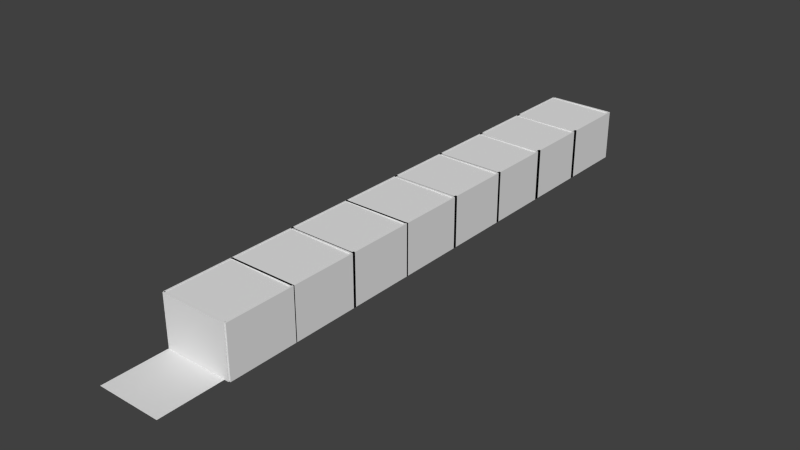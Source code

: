 # Source: flor_3.blend  (saved by Blender 2.76.0; exported with 4.5.12 LTS)
import bpy
from mathutils import Matrix  # noqa: F401  (used for matrix-valued properties, if any)

bpy.ops.wm.read_factory_settings(use_empty=True)
scene = bpy.context.scene
scene.name = 'Scene'

# ---- collections
col_collection_1 = bpy.data.collections.new('Collection 1'); scene.collection.children.link(col_collection_1)

# ---- world
world_world = bpy.data.worlds.new('World'); scene.world = world_world
world_world.color = (0.05088, 0.05088, 0.05088)
world_world.use_sun_shadow = False
world_world.sun_shadow_jitter_overblur = 0.0
world_world.cycles.sampling_method = 'MANUAL'
world_world.cycles.sample_map_resolution = 256

# ---- meshes
me_plane_009 = bpy.data.meshes.new('Plane.009')
me_plane_009.from_pydata([(-1.0, -1.0, 0.0), (1.0, -1.0, 0.0), (-1.0, 1.0, 0.0), (1.0, 1.0, 0.0)], [], [(0, 1, 3, 2)])
me_plane_009.use_remesh_preserve_volume = False
me_plane_009.use_remesh_preserve_attributes = False
me_plane_009.use_mirror_vertex_groups = False
me_plane_009.update()
me_plane = bpy.data.meshes.new('Plane')
me_plane.from_pydata([(-1.01, 0.9688, 0.0002582), (-1.01, 0.9688, 1.515), (-1.01, 1.034, 0.0002582), (-1.01, 1.034, 1.515), (0.9852, 0.9688, 0.0002582), (0.9852, 0.9688, 1.515), (0.9852, 1.034, 0.0002582), (0.9852, 1.034, 1.515), (-1.0, -1.0, 0.0), (1.0, -1.0, 0.0), (-1.0, 1.0, 0.0), (1.0, 1.0, 0.0), (-1.01, -1.056, 0.0002582), (-1.01, -1.056, 1.515), (-1.01, -0.9899, 0.0002582), (-1.01, -0.9899, 1.515), (0.9852, -1.056, 0.0002582), (0.9852, -1.056, 1.515), (0.9852, -0.9899, 0.0002582), (0.9852, -0.9899, 1.515), (0.9752, -1.028, 0.0002582), (0.9752, -1.028, 1.515), (0.9752, 1.034, 0.0002582), (0.9752, 1.034, 1.515), (1.026, -1.028, 0.0002582), (1.026, -1.028, 1.515), (1.026, 1.034, 0.0002582), (1.026, 1.034, 1.515), (-1.029, -1.028, 0.0002582), (-1.029, -1.028, 1.515), (-1.029, 1.034, 0.0002582), (-1.029, 1.034, 1.515), (-0.9787, -1.028, 0.0002582), (-0.9787, -1.028, 1.515), (-0.9787, 1.034, 0.0002582), (-0.9787, 1.034, 1.515), (0.9999, -1.0, 1.482), (-0.9999, -1.0, 1.508), (0.9999, 1.0, 1.482), (-0.9999, 1.0, 1.508)], [], [(1, 3, 2, 0), (3, 7, 6, 2), (7, 5, 4, 6), (5, 1, 0, 4), (0, 2, 6, 4), (5, 7, 3, 1), (8, 9, 11, 10), (13, 15, 14, 12), (15, 19, 18, 14), (19, 17, 16, 18), (17, 13, 12, 16), (12, 14, 18, 16), (17, 19, 15, 13), (21, 23, 22, 20), (23, 27, 26, 22), (27, 25, 24, 26), (25, 21, 20, 24), (20, 22, 26, 24), (25, 27, 23, 21), (29, 31, 30, 28), (31, 35, 34, 30), (35, 33, 32, 34), (33, 29, 28, 32), (28, 30, 34, 32), (33, 35, 31, 29), (36, 37, 39, 38)])
_uv = me_plane.uv_layers.new(name='UVMap')
_uv.uv.foreach_set('vector', [-5.737, -5.737, 6.737, -5.737, 6.737, 6.737, -5.737, 6.737, -5.737, -5.737, 6.737, -5.737, 6.737, 6.737, -5.737, 6.737, -5.737, -5.737, 6.737, -5.737, 6.737, 6.737, -5.737, 6.737, -5.737, -5.737, 6.737, -5.737, 6.737, 6.737, -5.737, 6.737, -5.737, -5.737, 6.737, -5.737, 6.737, 6.737, -5.737, 6.737, -5.737, -5.737, 6.737, -5.737, 6.737, 6.737, -5.737, 6.737, -5.379, -5.379, 6.379, -5.379, 6.379, 6.379, -5.379, 6.379, -5.737, -5.737, 6.737, -5.737, 6.737, 6.737, -5.737, 6.737, -5.737, -5.737, 6.737, -5.737, 6.737, 6.737, -5.737, 6.737, -5.737, -5.737, 6.737, -5.737, 6.737, 6.737, -5.737, 6.737, -5.737, -5.737, 6.737, -5.737, 6.737, 6.737, -5.737, 6.737, -5.737, -5.737, 6.737, -5.737, 6.737, 6.737, -5.737, 6.737, -5.737, -5.737, 6.737, -5.737, 6.737, 6.737, -5.737, 6.737, -5.737, -5.737, 6.737, -5.737, 6.737, 6.737, -5.737, 6.737, -5.737, -5.737, 6.737, -5.737, 6.737, 6.737, -5.737, 6.737, -5.737, -5.737, 6.737, -5.737, 6.737, 6.737, -5.737, 6.737, -5.737, -5.737, 6.737, -5.737, 6.737, 6.737, -5.737, 6.737, -5.737, -5.737, 6.737, -5.737, 6.737, 6.737, -5.737, 6.737, -5.737, -5.737, 6.737, -5.737, 6.737, 6.737, -5.737, 6.737, -5.737, -5.737, 6.737, -5.737, 6.737, 6.737, -5.737, 6.737, -5.737, -5.737, 6.737, -5.737, 6.737, 6.737, -5.737, 6.737, -5.737, -5.737, 6.737, -5.737, 6.737, 6.737, -5.737, 6.737, -5.737, -5.737, 6.737, -5.737, 6.737, 6.737, -5.737, 6.737, -5.737, -5.737, 6.737, -5.737, 6.737, 6.737, -5.737, 6.737, -5.737, -5.737, 6.737, -5.737, 6.737, 6.737, -5.737, 6.737, -5.379, -5.379, 6.379, -5.379, 6.379, 6.379, -5.379, 6.379])
me_plane.use_remesh_preserve_volume = False
me_plane.use_remesh_preserve_attributes = False
me_plane.use_mirror_vertex_groups = False
me_plane.update()
me_plane_002 = bpy.data.meshes.new('Plane.002')
me_plane_002.from_pydata([(-1.01, 0.9688, 0.0002582), (-1.01, 0.9688, 1.515), (-1.01, 1.034, 0.0002582), (-1.01, 1.034, 1.515), (0.9852, 0.9688, 0.0002582), (0.9852, 0.9688, 1.515), (0.9852, 1.034, 0.0002582), (0.9852, 1.034, 1.515), (-1.0, -1.0, 0.0), (1.0, -1.0, 0.0), (-1.0, 1.0, 0.0), (1.0, 1.0, 0.0), (-1.01, -1.056, 0.0002582), (-1.01, -1.056, 1.515), (-1.01, -0.9899, 0.0002582), (-1.01, -0.9899, 1.515), (0.9852, -1.056, 0.0002582), (0.9852, -1.056, 1.515), (0.9852, -0.9899, 0.0002582), (0.9852, -0.9899, 1.515), (0.9752, -1.028, 0.0002582), (0.9752, -1.028, 1.515), (0.9752, 1.034, 0.0002582), (0.9752, 1.034, 1.515), (1.026, -1.028, 0.0002582), (1.026, -1.028, 1.515), (1.026, 1.034, 0.0002582), (1.026, 1.034, 1.515), (-1.029, -1.028, 0.0002582), (-1.029, -1.028, 1.515), (-1.029, 1.034, 0.0002582), (-1.029, 1.034, 1.515), (-0.9787, -1.028, 0.0002582), (-0.9787, -1.028, 1.515), (-0.9787, 1.034, 0.0002582), (-0.9787, 1.034, 1.515), (0.9999, -1.0, 1.482), (-0.9999, -1.0, 1.508), (0.9999, 1.0, 1.482), (-0.9999, 1.0, 1.508)], [], [(1, 3, 2, 0), (3, 7, 6, 2), (7, 5, 4, 6), (5, 1, 0, 4), (0, 2, 6, 4), (5, 7, 3, 1), (8, 9, 11, 10), (13, 15, 14, 12), (15, 19, 18, 14), (19, 17, 16, 18), (17, 13, 12, 16), (12, 14, 18, 16), (17, 19, 15, 13), (21, 23, 22, 20), (23, 27, 26, 22), (27, 25, 24, 26), (25, 21, 20, 24), (20, 22, 26, 24), (25, 27, 23, 21), (29, 31, 30, 28), (31, 35, 34, 30), (35, 33, 32, 34), (33, 29, 28, 32), (28, 30, 34, 32), (33, 35, 31, 29), (36, 37, 39, 38)])
_uv = me_plane_002.uv_layers.new(name='UVMap')
_uv.uv.foreach_set('vector', [-5.737, -5.737, 6.737, -5.737, 6.737, 6.737, -5.737, 6.737, -5.737, -5.737, 6.737, -5.737, 6.737, 6.737, -5.737, 6.737, -5.737, -5.737, 6.737, -5.737, 6.737, 6.737, -5.737, 6.737, -5.737, -5.737, 6.737, -5.737, 6.737, 6.737, -5.737, 6.737, -5.737, -5.737, 6.737, -5.737, 6.737, 6.737, -5.737, 6.737, -5.737, -5.737, 6.737, -5.737, 6.737, 6.737, -5.737, 6.737, -5.379, -5.379, 6.379, -5.379, 6.379, 6.379, -5.379, 6.379, -5.737, -5.737, 6.737, -5.737, 6.737, 6.737, -5.737, 6.737, -5.737, -5.737, 6.737, -5.737, 6.737, 6.737, -5.737, 6.737, -5.737, -5.737, 6.737, -5.737, 6.737, 6.737, -5.737, 6.737, -5.737, -5.737, 6.737, -5.737, 6.737, 6.737, -5.737, 6.737, -5.737, -5.737, 6.737, -5.737, 6.737, 6.737, -5.737, 6.737, -5.737, -5.737, 6.737, -5.737, 6.737, 6.737, -5.737, 6.737, -5.737, -5.737, 6.737, -5.737, 6.737, 6.737, -5.737, 6.737, -5.737, -5.737, 6.737, -5.737, 6.737, 6.737, -5.737, 6.737, -5.737, -5.737, 6.737, -5.737, 6.737, 6.737, -5.737, 6.737, -5.737, -5.737, 6.737, -5.737, 6.737, 6.737, -5.737, 6.737, -5.737, -5.737, 6.737, -5.737, 6.737, 6.737, -5.737, 6.737, -5.737, -5.737, 6.737, -5.737, 6.737, 6.737, -5.737, 6.737, -5.737, -5.737, 6.737, -5.737, 6.737, 6.737, -5.737, 6.737, -5.737, -5.737, 6.737, -5.737, 6.737, 6.737, -5.737, 6.737, -5.737, -5.737, 6.737, -5.737, 6.737, 6.737, -5.737, 6.737, -5.737, -5.737, 6.737, -5.737, 6.737, 6.737, -5.737, 6.737, -5.737, -5.737, 6.737, -5.737, 6.737, 6.737, -5.737, 6.737, -5.737, -5.737, 6.737, -5.737, 6.737, 6.737, -5.737, 6.737, -5.379, -5.379, 6.379, -5.379, 6.379, 6.379, -5.379, 6.379])
me_plane_002.use_remesh_preserve_volume = False
me_plane_002.use_remesh_preserve_attributes = False
me_plane_002.use_mirror_vertex_groups = False
me_plane_002.update()
me_plane_003 = bpy.data.meshes.new('Plane.003')
me_plane_003.from_pydata([(-1.01, 0.9688, 0.0002582), (-1.01, 0.9688, 1.515), (-1.01, 1.034, 0.0002582), (-1.01, 1.034, 1.515), (0.9852, 0.9688, 0.0002582), (0.9852, 0.9688, 1.515), (0.9852, 1.034, 0.0002582), (0.9852, 1.034, 1.515), (-1.0, -1.0, 0.0), (1.0, -1.0, 0.0), (-1.0, 1.0, 0.0), (1.0, 1.0, 0.0), (-1.01, -1.056, 0.0002582), (-1.01, -1.056, 1.515), (-1.01, -0.9899, 0.0002582), (-1.01, -0.9899, 1.515), (0.9852, -1.056, 0.0002582), (0.9852, -1.056, 1.515), (0.9852, -0.9899, 0.0002582), (0.9852, -0.9899, 1.515), (0.9752, -1.028, 0.0002582), (0.9752, -1.028, 1.515), (0.9752, 1.034, 0.0002582), (0.9752, 1.034, 1.515), (1.026, -1.028, 0.0002582), (1.026, -1.028, 1.515), (1.026, 1.034, 0.0002582), (1.026, 1.034, 1.515), (-1.029, -1.028, 0.0002582), (-1.029, -1.028, 1.515), (-1.029, 1.034, 0.0002582), (-1.029, 1.034, 1.515), (-0.9787, -1.028, 0.0002582), (-0.9787, -1.028, 1.515), (-0.9787, 1.034, 0.0002582), (-0.9787, 1.034, 1.515), (0.9999, -1.0, 1.482), (-0.9999, -1.0, 1.508), (0.9999, 1.0, 1.482), (-0.9999, 1.0, 1.508)], [], [(1, 3, 2, 0), (3, 7, 6, 2), (7, 5, 4, 6), (5, 1, 0, 4), (0, 2, 6, 4), (5, 7, 3, 1), (8, 9, 11, 10), (13, 15, 14, 12), (15, 19, 18, 14), (19, 17, 16, 18), (17, 13, 12, 16), (12, 14, 18, 16), (17, 19, 15, 13), (21, 23, 22, 20), (23, 27, 26, 22), (27, 25, 24, 26), (25, 21, 20, 24), (20, 22, 26, 24), (25, 27, 23, 21), (29, 31, 30, 28), (31, 35, 34, 30), (35, 33, 32, 34), (33, 29, 28, 32), (28, 30, 34, 32), (33, 35, 31, 29), (36, 37, 39, 38)])
_uv = me_plane_003.uv_layers.new(name='UVMap')
_uv.uv.foreach_set('vector', [-5.737, -5.737, 6.737, -5.737, 6.737, 6.737, -5.737, 6.737, -5.737, -5.737, 6.737, -5.737, 6.737, 6.737, -5.737, 6.737, -5.737, -5.737, 6.737, -5.737, 6.737, 6.737, -5.737, 6.737, -5.737, -5.737, 6.737, -5.737, 6.737, 6.737, -5.737, 6.737, -5.737, -5.737, 6.737, -5.737, 6.737, 6.737, -5.737, 6.737, -5.737, -5.737, 6.737, -5.737, 6.737, 6.737, -5.737, 6.737, -5.379, -5.379, 6.379, -5.379, 6.379, 6.379, -5.379, 6.379, -5.737, -5.737, 6.737, -5.737, 6.737, 6.737, -5.737, 6.737, -5.737, -5.737, 6.737, -5.737, 6.737, 6.737, -5.737, 6.737, -5.737, -5.737, 6.737, -5.737, 6.737, 6.737, -5.737, 6.737, -5.737, -5.737, 6.737, -5.737, 6.737, 6.737, -5.737, 6.737, -5.737, -5.737, 6.737, -5.737, 6.737, 6.737, -5.737, 6.737, -5.737, -5.737, 6.737, -5.737, 6.737, 6.737, -5.737, 6.737, -5.737, -5.737, 6.737, -5.737, 6.737, 6.737, -5.737, 6.737, -5.737, -5.737, 6.737, -5.737, 6.737, 6.737, -5.737, 6.737, -5.737, -5.737, 6.737, -5.737, 6.737, 6.737, -5.737, 6.737, -5.737, -5.737, 6.737, -5.737, 6.737, 6.737, -5.737, 6.737, -5.737, -5.737, 6.737, -5.737, 6.737, 6.737, -5.737, 6.737, -5.737, -5.737, 6.737, -5.737, 6.737, 6.737, -5.737, 6.737, -5.737, -5.737, 6.737, -5.737, 6.737, 6.737, -5.737, 6.737, -5.737, -5.737, 6.737, -5.737, 6.737, 6.737, -5.737, 6.737, -5.737, -5.737, 6.737, -5.737, 6.737, 6.737, -5.737, 6.737, -5.737, -5.737, 6.737, -5.737, 6.737, 6.737, -5.737, 6.737, -5.737, -5.737, 6.737, -5.737, 6.737, 6.737, -5.737, 6.737, -5.737, -5.737, 6.737, -5.737, 6.737, 6.737, -5.737, 6.737, -5.379, -5.379, 6.379, -5.379, 6.379, 6.379, -5.379, 6.379])
me_plane_003.use_remesh_preserve_volume = False
me_plane_003.use_remesh_preserve_attributes = False
me_plane_003.use_mirror_vertex_groups = False
me_plane_003.update()
me_plane_004 = bpy.data.meshes.new('Plane.004')
me_plane_004.from_pydata([(-1.01, 0.9688, 0.0002582), (-1.01, 0.9688, 1.515), (-1.01, 1.034, 0.0002582), (-1.01, 1.034, 1.515), (0.9852, 0.9688, 0.0002582), (0.9852, 0.9688, 1.515), (0.9852, 1.034, 0.0002582), (0.9852, 1.034, 1.515), (-1.0, -1.0, 0.0), (1.0, -1.0, 0.0), (-1.0, 1.0, 0.0), (1.0, 1.0, 0.0), (-1.01, -1.056, 0.0002582), (-1.01, -1.056, 1.515), (-1.01, -0.9899, 0.0002582), (-1.01, -0.9899, 1.515), (0.9852, -1.056, 0.0002582), (0.9852, -1.056, 1.515), (0.9852, -0.9899, 0.0002582), (0.9852, -0.9899, 1.515), (0.9752, -1.028, 0.0002582), (0.9752, -1.028, 1.515), (0.9752, 1.034, 0.0002582), (0.9752, 1.034, 1.515), (1.026, -1.028, 0.0002582), (1.026, -1.028, 1.515), (1.026, 1.034, 0.0002582), (1.026, 1.034, 1.515), (-1.029, -1.028, 0.0002582), (-1.029, -1.028, 1.515), (-1.029, 1.034, 0.0002582), (-1.029, 1.034, 1.515), (-0.9787, -1.028, 0.0002582), (-0.9787, -1.028, 1.515), (-0.9787, 1.034, 0.0002582), (-0.9787, 1.034, 1.515), (0.9999, -1.0, 1.482), (-0.9999, -1.0, 1.508), (0.9999, 1.0, 1.482), (-0.9999, 1.0, 1.508)], [], [(1, 3, 2, 0), (3, 7, 6, 2), (7, 5, 4, 6), (5, 1, 0, 4), (0, 2, 6, 4), (5, 7, 3, 1), (8, 9, 11, 10), (13, 15, 14, 12), (15, 19, 18, 14), (19, 17, 16, 18), (17, 13, 12, 16), (12, 14, 18, 16), (17, 19, 15, 13), (21, 23, 22, 20), (23, 27, 26, 22), (27, 25, 24, 26), (25, 21, 20, 24), (20, 22, 26, 24), (25, 27, 23, 21), (29, 31, 30, 28), (31, 35, 34, 30), (35, 33, 32, 34), (33, 29, 28, 32), (28, 30, 34, 32), (33, 35, 31, 29), (36, 37, 39, 38)])
_uv = me_plane_004.uv_layers.new(name='UVMap')
_uv.uv.foreach_set('vector', [-5.737, -5.737, 6.737, -5.737, 6.737, 6.737, -5.737, 6.737, -5.737, -5.737, 6.737, -5.737, 6.737, 6.737, -5.737, 6.737, -5.737, -5.737, 6.737, -5.737, 6.737, 6.737, -5.737, 6.737, -5.737, -5.737, 6.737, -5.737, 6.737, 6.737, -5.737, 6.737, -5.737, -5.737, 6.737, -5.737, 6.737, 6.737, -5.737, 6.737, -5.737, -5.737, 6.737, -5.737, 6.737, 6.737, -5.737, 6.737, -5.379, -5.379, 6.379, -5.379, 6.379, 6.379, -5.379, 6.379, -5.737, -5.737, 6.737, -5.737, 6.737, 6.737, -5.737, 6.737, -5.737, -5.737, 6.737, -5.737, 6.737, 6.737, -5.737, 6.737, -5.737, -5.737, 6.737, -5.737, 6.737, 6.737, -5.737, 6.737, -5.737, -5.737, 6.737, -5.737, 6.737, 6.737, -5.737, 6.737, -5.737, -5.737, 6.737, -5.737, 6.737, 6.737, -5.737, 6.737, -5.737, -5.737, 6.737, -5.737, 6.737, 6.737, -5.737, 6.737, -5.737, -5.737, 6.737, -5.737, 6.737, 6.737, -5.737, 6.737, -5.737, -5.737, 6.737, -5.737, 6.737, 6.737, -5.737, 6.737, -5.737, -5.737, 6.737, -5.737, 6.737, 6.737, -5.737, 6.737, -5.737, -5.737, 6.737, -5.737, 6.737, 6.737, -5.737, 6.737, -5.737, -5.737, 6.737, -5.737, 6.737, 6.737, -5.737, 6.737, -5.737, -5.737, 6.737, -5.737, 6.737, 6.737, -5.737, 6.737, -5.737, -5.737, 6.737, -5.737, 6.737, 6.737, -5.737, 6.737, -5.737, -5.737, 6.737, -5.737, 6.737, 6.737, -5.737, 6.737, -5.737, -5.737, 6.737, -5.737, 6.737, 6.737, -5.737, 6.737, -5.737, -5.737, 6.737, -5.737, 6.737, 6.737, -5.737, 6.737, -5.737, -5.737, 6.737, -5.737, 6.737, 6.737, -5.737, 6.737, -5.737, -5.737, 6.737, -5.737, 6.737, 6.737, -5.737, 6.737, -5.379, -5.379, 6.379, -5.379, 6.379, 6.379, -5.379, 6.379])
me_plane_004.use_remesh_preserve_volume = False
me_plane_004.use_remesh_preserve_attributes = False
me_plane_004.use_mirror_vertex_groups = False
me_plane_004.update()
me_plane_005 = bpy.data.meshes.new('Plane.005')
me_plane_005.from_pydata([(-1.01, 0.9688, 0.0002582), (-1.01, 0.9688, 1.515), (-1.01, 1.034, 0.0002582), (-1.01, 1.034, 1.515), (0.9852, 0.9688, 0.0002582), (0.9852, 0.9688, 1.515), (0.9852, 1.034, 0.0002582), (0.9852, 1.034, 1.515), (-1.0, -1.0, 0.0), (1.0, -1.0, 0.0), (-1.0, 1.0, 0.0), (1.0, 1.0, 0.0), (-1.01, -1.056, 0.0002582), (-1.01, -1.056, 1.515), (-1.01, -0.9899, 0.0002582), (-1.01, -0.9899, 1.515), (0.9852, -1.056, 0.0002582), (0.9852, -1.056, 1.515), (0.9852, -0.9899, 0.0002582), (0.9852, -0.9899, 1.515), (0.9752, -1.028, 0.0002582), (0.9752, -1.028, 1.515), (0.9752, 1.034, 0.0002582), (0.9752, 1.034, 1.515), (1.026, -1.028, 0.0002582), (1.026, -1.028, 1.515), (1.026, 1.034, 0.0002582), (1.026, 1.034, 1.515), (-1.029, -1.028, 0.0002582), (-1.029, -1.028, 1.515), (-1.029, 1.034, 0.0002582), (-1.029, 1.034, 1.515), (-0.9787, -1.028, 0.0002582), (-0.9787, -1.028, 1.515), (-0.9787, 1.034, 0.0002582), (-0.9787, 1.034, 1.515), (0.9999, -1.0, 1.482), (-0.9999, -1.0, 1.508), (0.9999, 1.0, 1.482), (-0.9999, 1.0, 1.508)], [], [(1, 3, 2, 0), (3, 7, 6, 2), (7, 5, 4, 6), (5, 1, 0, 4), (0, 2, 6, 4), (5, 7, 3, 1), (8, 9, 11, 10), (13, 15, 14, 12), (15, 19, 18, 14), (19, 17, 16, 18), (17, 13, 12, 16), (12, 14, 18, 16), (17, 19, 15, 13), (21, 23, 22, 20), (23, 27, 26, 22), (27, 25, 24, 26), (25, 21, 20, 24), (20, 22, 26, 24), (25, 27, 23, 21), (29, 31, 30, 28), (31, 35, 34, 30), (35, 33, 32, 34), (33, 29, 28, 32), (28, 30, 34, 32), (33, 35, 31, 29), (36, 37, 39, 38)])
_uv = me_plane_005.uv_layers.new(name='UVMap')
_uv.uv.foreach_set('vector', [-5.737, -5.737, 6.737, -5.737, 6.737, 6.737, -5.737, 6.737, -5.737, -5.737, 6.737, -5.737, 6.737, 6.737, -5.737, 6.737, -5.737, -5.737, 6.737, -5.737, 6.737, 6.737, -5.737, 6.737, -5.737, -5.737, 6.737, -5.737, 6.737, 6.737, -5.737, 6.737, -5.737, -5.737, 6.737, -5.737, 6.737, 6.737, -5.737, 6.737, -5.737, -5.737, 6.737, -5.737, 6.737, 6.737, -5.737, 6.737, -5.379, -5.379, 6.379, -5.379, 6.379, 6.379, -5.379, 6.379, -5.737, -5.737, 6.737, -5.737, 6.737, 6.737, -5.737, 6.737, -5.737, -5.737, 6.737, -5.737, 6.737, 6.737, -5.737, 6.737, -5.737, -5.737, 6.737, -5.737, 6.737, 6.737, -5.737, 6.737, -5.737, -5.737, 6.737, -5.737, 6.737, 6.737, -5.737, 6.737, -5.737, -5.737, 6.737, -5.737, 6.737, 6.737, -5.737, 6.737, -5.737, -5.737, 6.737, -5.737, 6.737, 6.737, -5.737, 6.737, -5.737, -5.737, 6.737, -5.737, 6.737, 6.737, -5.737, 6.737, -5.737, -5.737, 6.737, -5.737, 6.737, 6.737, -5.737, 6.737, -5.737, -5.737, 6.737, -5.737, 6.737, 6.737, -5.737, 6.737, -5.737, -5.737, 6.737, -5.737, 6.737, 6.737, -5.737, 6.737, -5.737, -5.737, 6.737, -5.737, 6.737, 6.737, -5.737, 6.737, -5.737, -5.737, 6.737, -5.737, 6.737, 6.737, -5.737, 6.737, -5.737, -5.737, 6.737, -5.737, 6.737, 6.737, -5.737, 6.737, -5.737, -5.737, 6.737, -5.737, 6.737, 6.737, -5.737, 6.737, -5.737, -5.737, 6.737, -5.737, 6.737, 6.737, -5.737, 6.737, -5.737, -5.737, 6.737, -5.737, 6.737, 6.737, -5.737, 6.737, -5.737, -5.737, 6.737, -5.737, 6.737, 6.737, -5.737, 6.737, -5.737, -5.737, 6.737, -5.737, 6.737, 6.737, -5.737, 6.737, -5.379, -5.379, 6.379, -5.379, 6.379, 6.379, -5.379, 6.379])
me_plane_005.use_remesh_preserve_volume = False
me_plane_005.use_remesh_preserve_attributes = False
me_plane_005.use_mirror_vertex_groups = False
me_plane_005.update()
me_plane_006 = bpy.data.meshes.new('Plane.006')
me_plane_006.from_pydata([(-1.01, 0.9688, 0.0002582), (-1.01, 0.9688, 1.515), (-1.01, 1.034, 0.0002582), (-1.01, 1.034, 1.515), (0.9852, 0.9688, 0.0002582), (0.9852, 0.9688, 1.515), (0.9852, 1.034, 0.0002582), (0.9852, 1.034, 1.515), (-1.0, -1.0, 0.0), (1.0, -1.0, 0.0), (-1.0, 1.0, 0.0), (1.0, 1.0, 0.0), (-1.01, -1.056, 0.0002582), (-1.01, -1.056, 1.515), (-1.01, -0.9899, 0.0002582), (-1.01, -0.9899, 1.515), (0.9852, -1.056, 0.0002582), (0.9852, -1.056, 1.515), (0.9852, -0.9899, 0.0002582), (0.9852, -0.9899, 1.515), (0.9752, -1.028, 0.0002582), (0.9752, -1.028, 1.515), (0.9752, 1.034, 0.0002582), (0.9752, 1.034, 1.515), (1.026, -1.028, 0.0002582), (1.026, -1.028, 1.515), (1.026, 1.034, 0.0002582), (1.026, 1.034, 1.515), (-1.029, -1.028, 0.0002582), (-1.029, -1.028, 1.515), (-1.029, 1.034, 0.0002582), (-1.029, 1.034, 1.515), (-0.9787, -1.028, 0.0002582), (-0.9787, -1.028, 1.515), (-0.9787, 1.034, 0.0002582), (-0.9787, 1.034, 1.515), (0.9999, -1.0, 1.482), (-0.9999, -1.0, 1.508), (0.9999, 1.0, 1.482), (-0.9999, 1.0, 1.508)], [], [(1, 3, 2, 0), (3, 7, 6, 2), (7, 5, 4, 6), (5, 1, 0, 4), (0, 2, 6, 4), (5, 7, 3, 1), (8, 9, 11, 10), (13, 15, 14, 12), (15, 19, 18, 14), (19, 17, 16, 18), (17, 13, 12, 16), (12, 14, 18, 16), (17, 19, 15, 13), (21, 23, 22, 20), (23, 27, 26, 22), (27, 25, 24, 26), (25, 21, 20, 24), (20, 22, 26, 24), (25, 27, 23, 21), (29, 31, 30, 28), (31, 35, 34, 30), (35, 33, 32, 34), (33, 29, 28, 32), (28, 30, 34, 32), (33, 35, 31, 29), (36, 37, 39, 38)])
_uv = me_plane_006.uv_layers.new(name='UVMap')
_uv.uv.foreach_set('vector', [-5.737, -5.737, 6.737, -5.737, 6.737, 6.737, -5.737, 6.737, -5.737, -5.737, 6.737, -5.737, 6.737, 6.737, -5.737, 6.737, -5.737, -5.737, 6.737, -5.737, 6.737, 6.737, -5.737, 6.737, -5.737, -5.737, 6.737, -5.737, 6.737, 6.737, -5.737, 6.737, -5.737, -5.737, 6.737, -5.737, 6.737, 6.737, -5.737, 6.737, -5.737, -5.737, 6.737, -5.737, 6.737, 6.737, -5.737, 6.737, -5.379, -5.379, 6.379, -5.379, 6.379, 6.379, -5.379, 6.379, -5.737, -5.737, 6.737, -5.737, 6.737, 6.737, -5.737, 6.737, -5.737, -5.737, 6.737, -5.737, 6.737, 6.737, -5.737, 6.737, -5.737, -5.737, 6.737, -5.737, 6.737, 6.737, -5.737, 6.737, -5.737, -5.737, 6.737, -5.737, 6.737, 6.737, -5.737, 6.737, -5.737, -5.737, 6.737, -5.737, 6.737, 6.737, -5.737, 6.737, -5.737, -5.737, 6.737, -5.737, 6.737, 6.737, -5.737, 6.737, -5.737, -5.737, 6.737, -5.737, 6.737, 6.737, -5.737, 6.737, -5.737, -5.737, 6.737, -5.737, 6.737, 6.737, -5.737, 6.737, -5.737, -5.737, 6.737, -5.737, 6.737, 6.737, -5.737, 6.737, -5.737, -5.737, 6.737, -5.737, 6.737, 6.737, -5.737, 6.737, -5.737, -5.737, 6.737, -5.737, 6.737, 6.737, -5.737, 6.737, -5.737, -5.737, 6.737, -5.737, 6.737, 6.737, -5.737, 6.737, -5.737, -5.737, 6.737, -5.737, 6.737, 6.737, -5.737, 6.737, -5.737, -5.737, 6.737, -5.737, 6.737, 6.737, -5.737, 6.737, -5.737, -5.737, 6.737, -5.737, 6.737, 6.737, -5.737, 6.737, -5.737, -5.737, 6.737, -5.737, 6.737, 6.737, -5.737, 6.737, -5.737, -5.737, 6.737, -5.737, 6.737, 6.737, -5.737, 6.737, -5.737, -5.737, 6.737, -5.737, 6.737, 6.737, -5.737, 6.737, -5.379, -5.379, 6.379, -5.379, 6.379, 6.379, -5.379, 6.379])
me_plane_006.use_remesh_preserve_volume = False
me_plane_006.use_remesh_preserve_attributes = False
me_plane_006.use_mirror_vertex_groups = False
me_plane_006.update()
me_plane_007 = bpy.data.meshes.new('Plane.007')
me_plane_007.from_pydata([(-1.01, 0.9688, 0.0002582), (-1.01, 0.9688, 1.515), (-1.01, 1.034, 0.0002582), (-1.01, 1.034, 1.515), (0.9852, 0.9688, 0.0002582), (0.9852, 0.9688, 1.515), (0.9852, 1.034, 0.0002582), (0.9852, 1.034, 1.515), (-1.0, -1.0, 0.0), (1.0, -1.0, 0.0), (-1.0, 1.0, 0.0), (1.0, 1.0, 0.0), (-1.01, -1.056, 0.0002582), (-1.01, -1.056, 1.515), (-1.01, -0.9899, 0.0002582), (-1.01, -0.9899, 1.515), (0.9852, -1.056, 0.0002582), (0.9852, -1.056, 1.515), (0.9852, -0.9899, 0.0002582), (0.9852, -0.9899, 1.515), (0.9752, -1.028, 0.0002582), (0.9752, -1.028, 1.515), (0.9752, 1.034, 0.0002582), (0.9752, 1.034, 1.515), (1.026, -1.028, 0.0002582), (1.026, -1.028, 1.515), (1.026, 1.034, 0.0002582), (1.026, 1.034, 1.515), (-1.029, -1.028, 0.0002582), (-1.029, -1.028, 1.515), (-1.029, 1.034, 0.0002582), (-1.029, 1.034, 1.515), (-0.9787, -1.028, 0.0002582), (-0.9787, -1.028, 1.515), (-0.9787, 1.034, 0.0002582), (-0.9787, 1.034, 1.515), (0.9999, -1.0, 1.482), (-0.9999, -1.0, 1.508), (0.9999, 1.0, 1.482), (-0.9999, 1.0, 1.508)], [], [(1, 3, 2, 0), (3, 7, 6, 2), (7, 5, 4, 6), (5, 1, 0, 4), (0, 2, 6, 4), (5, 7, 3, 1), (8, 9, 11, 10), (13, 15, 14, 12), (15, 19, 18, 14), (19, 17, 16, 18), (17, 13, 12, 16), (12, 14, 18, 16), (17, 19, 15, 13), (21, 23, 22, 20), (23, 27, 26, 22), (27, 25, 24, 26), (25, 21, 20, 24), (20, 22, 26, 24), (25, 27, 23, 21), (29, 31, 30, 28), (31, 35, 34, 30), (35, 33, 32, 34), (33, 29, 28, 32), (28, 30, 34, 32), (33, 35, 31, 29), (36, 37, 39, 38)])
_uv = me_plane_007.uv_layers.new(name='UVMap')
_uv.uv.foreach_set('vector', [-5.737, -5.737, 6.737, -5.737, 6.737, 6.737, -5.737, 6.737, -5.737, -5.737, 6.737, -5.737, 6.737, 6.737, -5.737, 6.737, -5.737, -5.737, 6.737, -5.737, 6.737, 6.737, -5.737, 6.737, -5.737, -5.737, 6.737, -5.737, 6.737, 6.737, -5.737, 6.737, -5.737, -5.737, 6.737, -5.737, 6.737, 6.737, -5.737, 6.737, -5.737, -5.737, 6.737, -5.737, 6.737, 6.737, -5.737, 6.737, -5.379, -5.379, 6.379, -5.379, 6.379, 6.379, -5.379, 6.379, -5.737, -5.737, 6.737, -5.737, 6.737, 6.737, -5.737, 6.737, -5.737, -5.737, 6.737, -5.737, 6.737, 6.737, -5.737, 6.737, -5.737, -5.737, 6.737, -5.737, 6.737, 6.737, -5.737, 6.737, -5.737, -5.737, 6.737, -5.737, 6.737, 6.737, -5.737, 6.737, -5.737, -5.737, 6.737, -5.737, 6.737, 6.737, -5.737, 6.737, -5.737, -5.737, 6.737, -5.737, 6.737, 6.737, -5.737, 6.737, -5.737, -5.737, 6.737, -5.737, 6.737, 6.737, -5.737, 6.737, -5.737, -5.737, 6.737, -5.737, 6.737, 6.737, -5.737, 6.737, -5.737, -5.737, 6.737, -5.737, 6.737, 6.737, -5.737, 6.737, -5.737, -5.737, 6.737, -5.737, 6.737, 6.737, -5.737, 6.737, -5.737, -5.737, 6.737, -5.737, 6.737, 6.737, -5.737, 6.737, -5.737, -5.737, 6.737, -5.737, 6.737, 6.737, -5.737, 6.737, -5.737, -5.737, 6.737, -5.737, 6.737, 6.737, -5.737, 6.737, -5.737, -5.737, 6.737, -5.737, 6.737, 6.737, -5.737, 6.737, -5.737, -5.737, 6.737, -5.737, 6.737, 6.737, -5.737, 6.737, -5.737, -5.737, 6.737, -5.737, 6.737, 6.737, -5.737, 6.737, -5.737, -5.737, 6.737, -5.737, 6.737, 6.737, -5.737, 6.737, -5.737, -5.737, 6.737, -5.737, 6.737, 6.737, -5.737, 6.737, -5.379, -5.379, 6.379, -5.379, 6.379, 6.379, -5.379, 6.379])
me_plane_007.use_remesh_preserve_volume = False
me_plane_007.use_remesh_preserve_attributes = False
me_plane_007.use_mirror_vertex_groups = False
me_plane_007.update()
me_plane_008 = bpy.data.meshes.new('Plane.008')
me_plane_008.from_pydata([(-1.01, 0.9688, 0.0002582), (-1.01, 0.9688, 1.515), (-1.01, 1.034, 0.0002582), (-1.01, 1.034, 1.515), (0.9852, 0.9688, 0.0002582), (0.9852, 0.9688, 1.515), (0.9852, 1.034, 0.0002582), (0.9852, 1.034, 1.515), (-1.0, -1.0, 0.0), (1.0, -1.0, 0.0), (-1.0, 1.0, 0.0), (1.0, 1.0, 0.0), (-1.01, -1.056, 0.0002582), (-1.01, -1.056, 1.515), (-1.01, -0.9899, 0.0002582), (-1.01, -0.9899, 1.515), (0.9852, -1.056, 0.0002582), (0.9852, -1.056, 1.515), (0.9852, -0.9899, 0.0002582), (0.9852, -0.9899, 1.515), (0.9752, -1.028, 0.0002582), (0.9752, -1.028, 1.515), (0.9752, 1.034, 0.0002582), (0.9752, 1.034, 1.515), (1.026, -1.028, 0.0002582), (1.026, -1.028, 1.515), (1.026, 1.034, 0.0002582), (1.026, 1.034, 1.515), (-1.029, -1.028, 0.0002582), (-1.029, -1.028, 1.515), (-1.029, 1.034, 0.0002582), (-1.029, 1.034, 1.515), (-0.9787, -1.028, 0.0002582), (-0.9787, -1.028, 1.515), (-0.9787, 1.034, 0.0002582), (-0.9787, 1.034, 1.515), (0.9999, -1.0, 1.482), (-0.9999, -1.0, 1.508), (0.9999, 1.0, 1.482), (-0.9999, 1.0, 1.508)], [], [(1, 3, 2, 0), (3, 7, 6, 2), (7, 5, 4, 6), (5, 1, 0, 4), (0, 2, 6, 4), (5, 7, 3, 1), (8, 9, 11, 10), (13, 15, 14, 12), (15, 19, 18, 14), (19, 17, 16, 18), (17, 13, 12, 16), (12, 14, 18, 16), (17, 19, 15, 13), (21, 23, 22, 20), (23, 27, 26, 22), (27, 25, 24, 26), (25, 21, 20, 24), (20, 22, 26, 24), (25, 27, 23, 21), (29, 31, 30, 28), (31, 35, 34, 30), (35, 33, 32, 34), (33, 29, 28, 32), (28, 30, 34, 32), (33, 35, 31, 29), (36, 37, 39, 38)])
_uv = me_plane_008.uv_layers.new(name='UVMap')
_uv.uv.foreach_set('vector', [-5.737, -5.737, 6.737, -5.737, 6.737, 6.737, -5.737, 6.737, -5.737, -5.737, 6.737, -5.737, 6.737, 6.737, -5.737, 6.737, -5.737, -5.737, 6.737, -5.737, 6.737, 6.737, -5.737, 6.737, -5.737, -5.737, 6.737, -5.737, 6.737, 6.737, -5.737, 6.737, -5.737, -5.737, 6.737, -5.737, 6.737, 6.737, -5.737, 6.737, -5.737, -5.737, 6.737, -5.737, 6.737, 6.737, -5.737, 6.737, -5.379, -5.379, 6.379, -5.379, 6.379, 6.379, -5.379, 6.379, -5.737, -5.737, 6.737, -5.737, 6.737, 6.737, -5.737, 6.737, -5.737, -5.737, 6.737, -5.737, 6.737, 6.737, -5.737, 6.737, -5.737, -5.737, 6.737, -5.737, 6.737, 6.737, -5.737, 6.737, -5.737, -5.737, 6.737, -5.737, 6.737, 6.737, -5.737, 6.737, -5.737, -5.737, 6.737, -5.737, 6.737, 6.737, -5.737, 6.737, -5.737, -5.737, 6.737, -5.737, 6.737, 6.737, -5.737, 6.737, -5.737, -5.737, 6.737, -5.737, 6.737, 6.737, -5.737, 6.737, -5.737, -5.737, 6.737, -5.737, 6.737, 6.737, -5.737, 6.737, -5.737, -5.737, 6.737, -5.737, 6.737, 6.737, -5.737, 6.737, -5.737, -5.737, 6.737, -5.737, 6.737, 6.737, -5.737, 6.737, -5.737, -5.737, 6.737, -5.737, 6.737, 6.737, -5.737, 6.737, -5.737, -5.737, 6.737, -5.737, 6.737, 6.737, -5.737, 6.737, -5.737, -5.737, 6.737, -5.737, 6.737, 6.737, -5.737, 6.737, -5.737, -5.737, 6.737, -5.737, 6.737, 6.737, -5.737, 6.737, -5.737, -5.737, 6.737, -5.737, 6.737, 6.737, -5.737, 6.737, -5.737, -5.737, 6.737, -5.737, 6.737, 6.737, -5.737, 6.737, -5.737, -5.737, 6.737, -5.737, 6.737, 6.737, -5.737, 6.737, -5.737, -5.737, 6.737, -5.737, 6.737, 6.737, -5.737, 6.737, -5.379, -5.379, 6.379, -5.379, 6.379, 6.379, -5.379, 6.379])
me_plane_008.use_remesh_preserve_volume = False
me_plane_008.use_remesh_preserve_attributes = False
me_plane_008.use_mirror_vertex_groups = False
me_plane_008.update()

# ---- objects
ob_plane_008 = bpy.data.objects.new('Plane.008', me_plane_009)
ob_plane = bpy.data.objects.new('Plane', me_plane)
ob_plane_001 = bpy.data.objects.new('Plane.001', me_plane_002)
ob_plane_002 = bpy.data.objects.new('Plane.002', me_plane_003)
ob_plane_003 = bpy.data.objects.new('Plane.003', me_plane_004)
ob_plane_004 = bpy.data.objects.new('Plane.004', me_plane_005)
ob_plane_005 = bpy.data.objects.new('Plane.005', me_plane_006)
ob_plane_006 = bpy.data.objects.new('Plane.006', me_plane_007)
ob_plane_007 = bpy.data.objects.new('Plane.007', me_plane_008)

# ---- transforms, parenting, visibility, modifiers, constraints
ob_plane_008.location = (0.1322, -6.346, 0.1114)
ob_plane_008.scale = (2.976, 2.976, 2.976)
ob_plane_008.lineart.crease_threshold = 0.0
ob_plane.location = (0.3786, -0.09877, 0.06026)
ob_plane.scale = (3.134, 3.134, 3.134)
ob_plane.lineart.crease_threshold = 0.0
ob_plane_001.location = (0.3786, 6.277, 0.06026)
ob_plane_001.scale = (3.134, 3.134, 3.134)
ob_plane_001.lineart.crease_threshold = 0.0
ob_plane_002.location = (0.3786, 12.49, 0.06026)
ob_plane_002.scale = (3.134, 3.134, 3.134)
ob_plane_002.lineart.crease_threshold = 0.0
ob_plane_003.location = (0.3786, 18.8, 0.06026)
ob_plane_003.scale = (3.134, 3.134, 3.134)
ob_plane_003.lineart.crease_threshold = 0.0
ob_plane_004.location = (0.3786, 24.97, 0.06026)
ob_plane_004.scale = (3.134, 3.134, 3.134)
ob_plane_004.lineart.crease_threshold = 0.0
ob_plane_005.location = (0.3786, 31.15, 0.06026)
ob_plane_005.scale = (3.134, 3.134, 3.134)
ob_plane_005.lineart.crease_threshold = 0.0
ob_plane_006.location = (0.3786, 37.21, 0.06026)
ob_plane_006.scale = (3.134, 3.134, 3.134)
ob_plane_006.lineart.crease_threshold = 0.0
ob_plane_007.location = (0.3786, 43.28, 0.06026)
ob_plane_007.scale = (3.134, 3.134, 3.134)
ob_plane_007.lineart.crease_threshold = 0.0

# ---- collection membership
col_collection_1.objects.link(ob_plane_008)
col_collection_1.objects.link(ob_plane)
col_collection_1.objects.link(ob_plane_001)
col_collection_1.objects.link(ob_plane_002)
col_collection_1.objects.link(ob_plane_003)
col_collection_1.objects.link(ob_plane_004)
col_collection_1.objects.link(ob_plane_005)
col_collection_1.objects.link(ob_plane_006)
col_collection_1.objects.link(ob_plane_007)

# ---- scene / render settings (as saved in the file)
scene.frame_start = 1; scene.frame_end = 250; scene.frame_set(1)
scene.render.engine = 'BLENDER_EEVEE_NEXT'
scene.render.resolution_percentage = 50
scene.render.dither_intensity = 0.0
scene.cycles.use_denoising = False
scene.cycles.samples = 10
scene.cycles.sampling_pattern = 'TABULATED_SOBOL'
scene.cycles.light_sampling_threshold = 0.0
scene.cycles.use_adaptive_sampling = False
scene.cycles.use_light_tree = False
scene.cycles.blur_glossy = 0.0
scene.cycles.pixel_filter_type = 'GAUSSIAN'
scene.cycles.sample_clamp_indirect = 0.0
scene.view_settings.view_transform = 'Standard'
bpy.context.view_layer.update()

# ---- added for rendering (the .blend has no active camera and no usable light): camera, sun
cam_auto = bpy.data.cameras.new('AutoCamera')
cam_auto.lens = 50.0
cam_auto.sensor_width = 36.0
cam_auto.clip_end = 1000.0
ob_auto_camera = bpy.data.objects.new('AutoCamera', cam_auto)
scene.collection.objects.link(ob_auto_camera)
ob_auto_camera.location = (52.5694, -44.0354, 44.1918)
ob_auto_camera.rotation_euler = (1.09748, -7.21219e-08, 0.694738)
scene.camera = ob_auto_camera
light_auto_sun = bpy.data.lights.new('AutoSun', 'SUN')
light_auto_sun.energy = 3.0
light_auto_sun.angle = 0.0523599
ob_auto_sun = bpy.data.objects.new('AutoSun', light_auto_sun)
scene.collection.objects.link(ob_auto_sun)
ob_auto_sun.rotation_euler = (0.872665, 0.174533, 0.523599)
bpy.context.view_layer.update()
